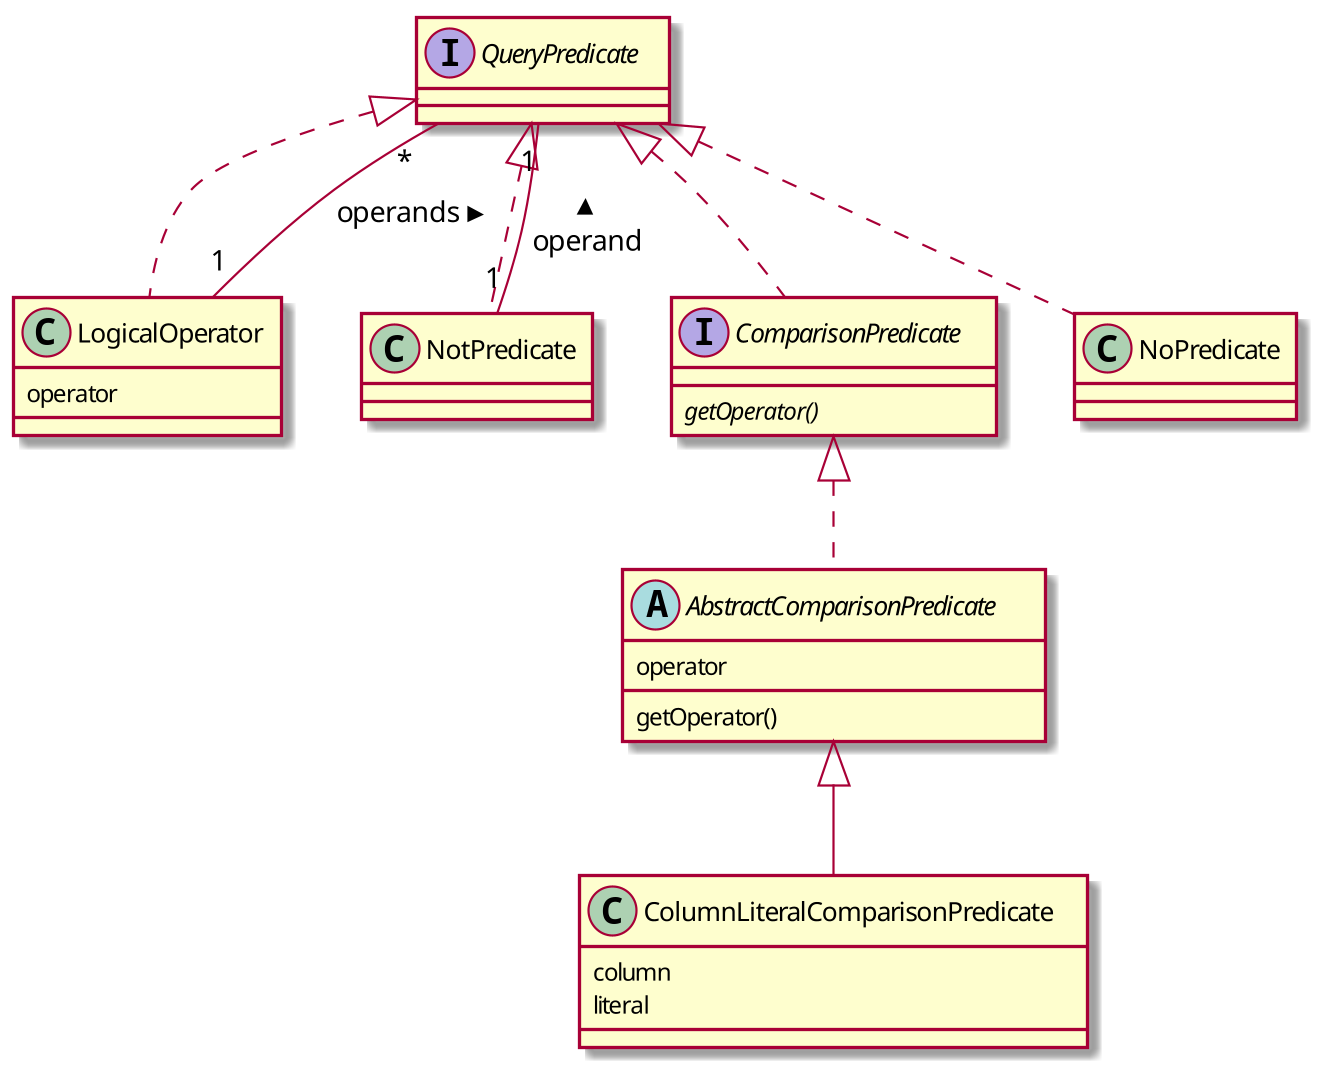

The diagram above was rendered by PlantUML. Its source (embedded in the PNG):
@startuml

interface QueryPredicate{
}

class LogicalOperator{
operator

}

class NotPredicate{
}

interface ComparisonPredicate{
{abstract} getOperator()
}

abstract class AbstractComparisonPredicate{
operator
getOperator()
}

class ColumnLiteralComparisonPredicate{
column
literal
}

QueryPredicate <|.. LogicalOperator
LogicalOperator "1" -- "*" QueryPredicate: > operands
QueryPredicate <|.. NotPredicate
QueryPredicate "1"--"1" NotPredicate : < operand
QueryPredicate <|.. NoPredicate
QueryPredicate <|.. ComparisonPredicate
ComparisonPredicate <|..AbstractComparisonPredicate
AbstractComparisonPredicate <|-- ColumnLiteralComparisonPredicate

@enduml